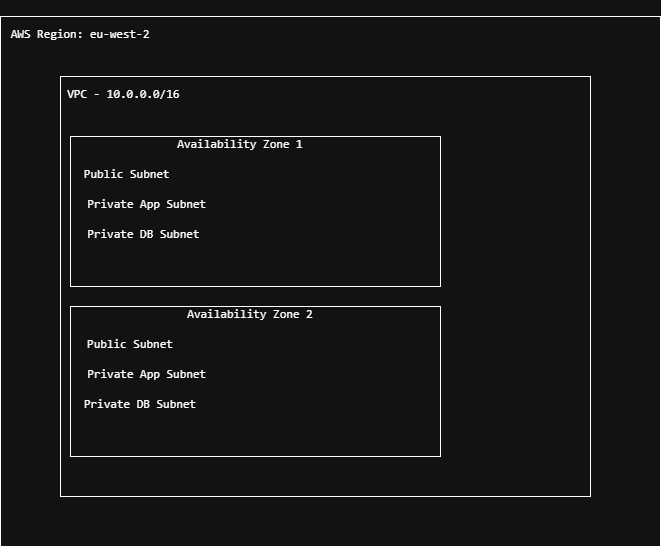

The diagram above was exported from draw.io. Its source (the exported page's mxGraphModel, read from the mxfile embedded in the PNG):
<mxGraphModel dx="1030" dy="527" grid="1" gridSize="10" guides="1" tooltips="1" connect="1" arrows="1" fold="1" page="1" pageScale="1" pageWidth="827" pageHeight="1169" math="0" shadow="0">
  <root>
    <mxCell id="0" />
    <mxCell id="1" parent="0" />
    <mxCell id="CO0Bd7q9dihyB2X_xV_Q-2" parent="1" style="rounded=0;whiteSpace=wrap;html=1;" value="" vertex="1">
      <mxGeometry height="530" width="660" x="100" y="20" as="geometry" />
    </mxCell>
    <mxCell id="CO0Bd7q9dihyB2X_xV_Q-3" parent="1" style="rounded=0;whiteSpace=wrap;html=1;" value="" vertex="1">
      <mxGeometry height="420" width="530" x="160" y="80" as="geometry" />
    </mxCell>
    <mxCell id="CO0Bd7q9dihyB2X_xV_Q-4" parent="1" style="text;html=1;whiteSpace=wrap;strokeColor=none;fillColor=none;align=center;verticalAlign=middle;rounded=0;" value="&#10;&lt;pre dir=&quot;ltr&quot;&gt;&lt;code&gt;AWS Region: eu-west-2&#10;&lt;/code&gt;&lt;/pre&gt;&#10;&#10;" vertex="1">
      <mxGeometry height="30" width="60" x="150" y="30" as="geometry" />
    </mxCell>
    <mxCell id="CO0Bd7q9dihyB2X_xV_Q-5" parent="1" style="text;html=1;whiteSpace=wrap;strokeColor=none;fillColor=none;align=center;verticalAlign=middle;rounded=0;" value="&#10;&lt;pre dir=&quot;ltr&quot;&gt;&lt;code&gt; VPC - 10.0.0.0/16&lt;/code&gt;&lt;/pre&gt;&#10;&#10;" vertex="1">
      <mxGeometry height="30" width="60" x="190" y="90" as="geometry" />
    </mxCell>
    <mxCell id="CO0Bd7q9dihyB2X_xV_Q-8" parent="1" style="rounded=0;whiteSpace=wrap;html=1;" value="" vertex="1">
      <mxGeometry height="150" width="370" x="170" y="140" as="geometry" />
    </mxCell>
    <mxCell id="CO0Bd7q9dihyB2X_xV_Q-9" parent="1" style="rounded=0;whiteSpace=wrap;html=1;" value="" vertex="1">
      <mxGeometry height="150" width="370" x="170" y="310" as="geometry" />
    </mxCell>
    <mxCell id="CO0Bd7q9dihyB2X_xV_Q-10" parent="1" style="text;html=1;whiteSpace=wrap;strokeColor=none;fillColor=none;align=center;verticalAlign=middle;rounded=0;" value="&#10;&lt;pre dir=&quot;ltr&quot;&gt;&lt;code&gt;Availability Zone 1&lt;/code&gt;&lt;/pre&gt;&#10;&#10;" vertex="1">
      <mxGeometry height="30" width="60" x="310" y="140" as="geometry" />
    </mxCell>
    <mxCell id="CO0Bd7q9dihyB2X_xV_Q-11" parent="1" style="text;html=1;whiteSpace=wrap;strokeColor=none;fillColor=none;align=center;verticalAlign=middle;rounded=0;" value="&#10;&lt;pre dir=&quot;ltr&quot;&gt;&lt;code&gt;Public Subnet &lt;/code&gt;&lt;/pre&gt;&#10;&#10;" vertex="1">
      <mxGeometry height="30" width="60" x="200" y="170" as="geometry" />
    </mxCell>
    <mxCell id="CO0Bd7q9dihyB2X_xV_Q-12" parent="1" style="text;html=1;whiteSpace=wrap;strokeColor=none;fillColor=none;align=center;verticalAlign=middle;rounded=0;" value="&#10;&lt;pre dir=&quot;ltr&quot;&gt;&lt;code&gt;Private App Subnet &lt;/code&gt;&lt;/pre&gt;&#10;&#10;" vertex="1">
      <mxGeometry height="30" width="60" x="220" y="200" as="geometry" />
    </mxCell>
    <mxCell id="CO0Bd7q9dihyB2X_xV_Q-13" parent="1" style="text;html=1;whiteSpace=wrap;strokeColor=none;fillColor=none;align=center;verticalAlign=middle;rounded=0;" value="&#10;&lt;pre dir=&quot;ltr&quot;&gt;&lt;code&gt;Private DB Subnet  &lt;/code&gt;&lt;/pre&gt;&#10;&#10;" vertex="1">
      <mxGeometry height="30" width="60" x="220" y="230" as="geometry" />
    </mxCell>
    <mxCell id="CO0Bd7q9dihyB2X_xV_Q-14" parent="1" style="text;html=1;whiteSpace=wrap;strokeColor=none;fillColor=none;align=center;verticalAlign=middle;rounded=0;" value="&#10;&lt;pre dir=&quot;ltr&quot;&gt;&lt;code&gt;Availability Zone 2&lt;/code&gt;&lt;/pre&gt;&#10;&#10;" vertex="1">
      <mxGeometry height="30" width="60" x="320" y="310" as="geometry" />
    </mxCell>
    <mxCell id="CO0Bd7q9dihyB2X_xV_Q-15" parent="1" style="text;html=1;whiteSpace=wrap;strokeColor=none;fillColor=none;align=center;verticalAlign=middle;rounded=0;" value="&#10;&lt;pre dir=&quot;ltr&quot;&gt;&lt;code&gt;Public Subnet&lt;/code&gt;&lt;/pre&gt;&#10;&#10;" vertex="1">
      <mxGeometry height="30" width="60" x="200" y="340" as="geometry" />
    </mxCell>
    <mxCell id="CO0Bd7q9dihyB2X_xV_Q-16" parent="1" style="text;html=1;whiteSpace=wrap;strokeColor=none;fillColor=none;align=center;verticalAlign=middle;rounded=0;" value="&#10;&lt;pre dir=&quot;ltr&quot;&gt;&lt;code&gt;Private App Subnet &lt;/code&gt;&lt;/pre&gt;&#10;&#10;" vertex="1">
      <mxGeometry height="30" width="60" x="220" y="370" as="geometry" />
    </mxCell>
    <mxCell id="CO0Bd7q9dihyB2X_xV_Q-17" parent="1" style="text;html=1;whiteSpace=wrap;strokeColor=none;fillColor=none;align=center;verticalAlign=middle;rounded=0;" value="&#10;&lt;pre dir=&quot;ltr&quot;&gt;&lt;code&gt;Private DB Subnet&lt;/code&gt;&lt;/pre&gt;&#10;&#10;" vertex="1">
      <mxGeometry height="30" width="60" x="210" y="400" as="geometry" />
    </mxCell>
  </root>
</mxGraphModel>